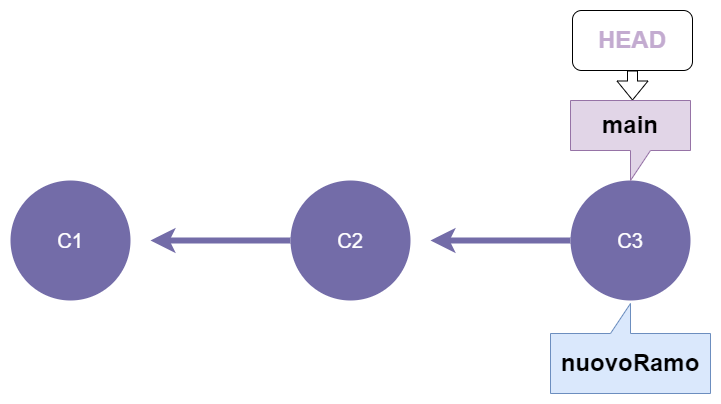

The diagram above was exported from draw.io. Its source (the exported page's mxGraphModel, read from the mxfile embedded in the PNG):
<mxGraphModel dx="1050" dy="231" grid="1" gridSize="10" guides="1" tooltips="1" connect="1" arrows="1" fold="1" page="1" pageScale="1" pageWidth="413" pageHeight="291" background="none" math="0" shadow="0">
  <root>
    <mxCell id="0" />
    <mxCell id="1" parent="0" />
    <mxCell id="1363" style="endArrow=none;strokeWidth=6;strokeColor=#736CA8;html=1;startArrow=classic;startFill=0;" parent="1" target="1516" edge="1">
      <mxGeometry relative="1" as="geometry">
        <mxPoint x="491" y="605" as="sourcePoint" />
      </mxGeometry>
    </mxCell>
    <mxCell id="1516" value="C3" style="ellipse;whiteSpace=wrap;html=1;shadow=0;fontFamily=Helvetica;fontSize=20;fontColor=#FFFFFF;align=center;strokeWidth=3;fillColor=#736ca8;strokeColor=none;" parent="1" vertex="1">
      <mxGeometry x="631" y="545" width="120" height="120" as="geometry" />
    </mxCell>
    <mxCell id="_1XndxpzIDh8MSKOGFrT-1543" style="endArrow=none;strokeWidth=6;strokeColor=#736CA8;html=1;startArrow=classic;startFill=0;" parent="1" target="_1XndxpzIDh8MSKOGFrT-1544" edge="1">
      <mxGeometry relative="1" as="geometry">
        <mxPoint x="211" y="605" as="sourcePoint" />
      </mxGeometry>
    </mxCell>
    <mxCell id="_1XndxpzIDh8MSKOGFrT-1544" value="C2" style="ellipse;whiteSpace=wrap;html=1;shadow=0;fontFamily=Helvetica;fontSize=20;fontColor=#FFFFFF;align=center;strokeWidth=3;fillColor=#736ca8;strokeColor=none;" parent="1" vertex="1">
      <mxGeometry x="351" y="545" width="120" height="120" as="geometry" />
    </mxCell>
    <mxCell id="_1XndxpzIDh8MSKOGFrT-1546" value="C1" style="ellipse;whiteSpace=wrap;html=1;shadow=0;fontFamily=Helvetica;fontSize=20;fontColor=#FFFFFF;align=center;strokeWidth=3;fillColor=#736ca8;strokeColor=none;" parent="1" vertex="1">
      <mxGeometry x="71" y="545" width="120" height="120" as="geometry" />
    </mxCell>
    <mxCell id="_1XndxpzIDh8MSKOGFrT-1547" value="&lt;h1&gt;&lt;font color=&quot;#c3abd0&quot;&gt;HEAD&lt;/font&gt;&lt;/h1&gt;" style="rounded=1;whiteSpace=wrap;html=1;" parent="1" vertex="1">
      <mxGeometry x="633" y="375" width="120" height="60" as="geometry" />
    </mxCell>
    <mxCell id="_1XndxpzIDh8MSKOGFrT-1548" value="" style="shape=flexArrow;endArrow=classic;html=1;rounded=0;entryX=0.5;entryY=0;entryDx=0;entryDy=0;entryPerimeter=0;" parent="1" edge="1">
      <mxGeometry width="50" height="50" relative="1" as="geometry">
        <mxPoint x="693" y="435" as="sourcePoint" />
        <mxPoint x="693" y="465.0000000000001" as="targetPoint" />
      </mxGeometry>
    </mxCell>
    <mxCell id="_1XndxpzIDh8MSKOGFrT-1554" value="&lt;h1&gt;main&lt;/h1&gt;" style="shape=callout;whiteSpace=wrap;html=1;perimeter=calloutPerimeter;fillColor=#e1d5e7;strokeColor=#9673a6;" parent="1" vertex="1">
      <mxGeometry x="631" y="465" width="120" height="80" as="geometry" />
    </mxCell>
    <mxCell id="_1XndxpzIDh8MSKOGFrT-1555" value="&lt;h1&gt;&lt;br&gt;&lt;/h1&gt;" style="shape=callout;whiteSpace=wrap;html=1;perimeter=calloutPerimeter;position2=0.5;fillColor=#dae8fc;strokeColor=#6c8ebf;rotation=-180;" parent="1" vertex="1">
      <mxGeometry x="611" y="668" width="160" height="90" as="geometry" />
    </mxCell>
    <mxCell id="_1XndxpzIDh8MSKOGFrT-1556" value="&lt;font style=&quot;font-size: 24px;&quot;&gt;&lt;b&gt;nuovoRamo&lt;/b&gt;&lt;/font&gt;" style="text;html=1;align=center;verticalAlign=middle;whiteSpace=wrap;rounded=0;" parent="1" vertex="1">
      <mxGeometry x="651" y="713" width="80" height="30" as="geometry" />
    </mxCell>
  </root>
</mxGraphModel>